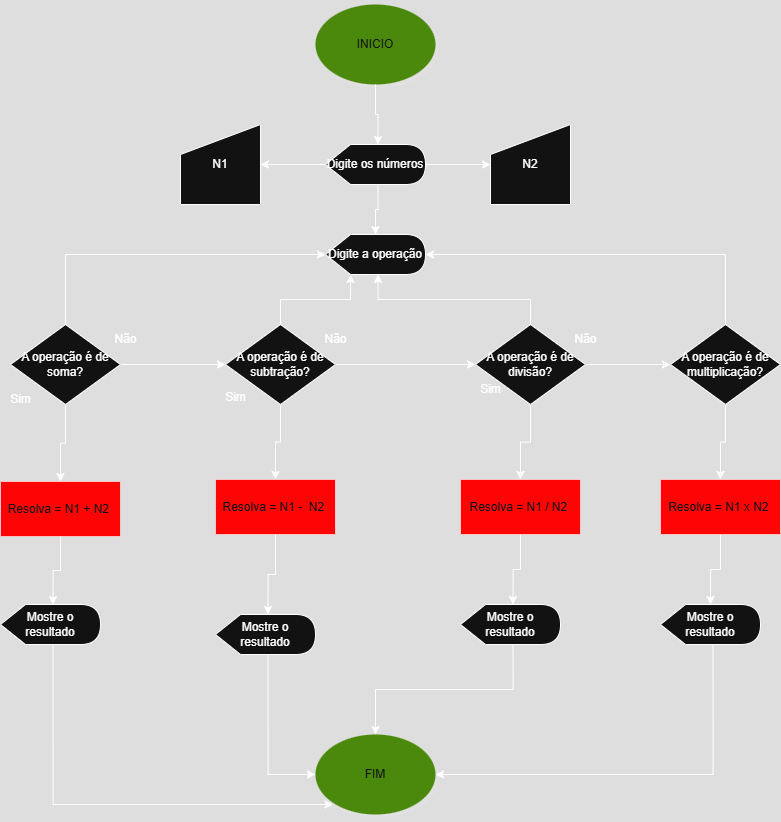

The diagram above was exported from draw.io. Its source (the exported page's mxGraphModel, read from the mxfile embedded in the PNG):
<mxGraphModel dx="2126" dy="1124" grid="1" gridSize="10" guides="1" tooltips="1" connect="1" arrows="1" fold="1" page="1" pageScale="1" pageWidth="827" pageHeight="1169" math="0" shadow="0">
  <root>
    <mxCell id="0" />
    <mxCell id="1" parent="0" />
    <mxCell id="wyY4NdPTmYU4JHoZ-iCm-1" value="INICIO" style="ellipse;whiteSpace=wrap;html=1;fillColor=#60a917;fontColor=#ffffff;strokeColor=none;shadow=1;" parent="1" vertex="1">
      <mxGeometry x="755" y="80" width="120" height="80" as="geometry" />
    </mxCell>
    <mxCell id="7tKsoz76c5kz-vpl142e-11" value="FIM" style="ellipse;whiteSpace=wrap;html=1;fillColor=#60a917;fontColor=#ffffff;strokeColor=none;shadow=1;" parent="1" vertex="1">
      <mxGeometry x="755" y="810" width="120" height="80" as="geometry" />
    </mxCell>
    <mxCell id="gSHj9C0Ta_lpwG45GQTf-5" style="edgeStyle=orthogonalEdgeStyle;rounded=0;orthogonalLoop=1;jettySize=auto;html=1;exitX=0;exitY=0.5;exitDx=0;exitDy=0;exitPerimeter=0;" edge="1" parent="1" source="gSHj9C0Ta_lpwG45GQTf-1" target="gSHj9C0Ta_lpwG45GQTf-4">
      <mxGeometry relative="1" as="geometry" />
    </mxCell>
    <mxCell id="gSHj9C0Ta_lpwG45GQTf-8" style="edgeStyle=orthogonalEdgeStyle;rounded=0;orthogonalLoop=1;jettySize=auto;html=1;exitX=1;exitY=0.5;exitDx=0;exitDy=0;exitPerimeter=0;entryX=0;entryY=0.5;entryDx=0;entryDy=0;" edge="1" parent="1" source="gSHj9C0Ta_lpwG45GQTf-1" target="gSHj9C0Ta_lpwG45GQTf-7">
      <mxGeometry relative="1" as="geometry" />
    </mxCell>
    <mxCell id="gSHj9C0Ta_lpwG45GQTf-10" style="edgeStyle=orthogonalEdgeStyle;rounded=0;orthogonalLoop=1;jettySize=auto;html=1;exitX=0;exitY=0;exitDx=52.5;exitDy=40;exitPerimeter=0;" edge="1" parent="1" source="gSHj9C0Ta_lpwG45GQTf-1" target="gSHj9C0Ta_lpwG45GQTf-9">
      <mxGeometry relative="1" as="geometry" />
    </mxCell>
    <mxCell id="gSHj9C0Ta_lpwG45GQTf-1" value="Digite os números" style="shape=display;whiteSpace=wrap;html=1;" vertex="1" parent="1">
      <mxGeometry x="765" y="220" width="100" height="40" as="geometry" />
    </mxCell>
    <mxCell id="gSHj9C0Ta_lpwG45GQTf-3" style="edgeStyle=orthogonalEdgeStyle;rounded=0;orthogonalLoop=1;jettySize=auto;html=1;exitX=0.5;exitY=1;exitDx=0;exitDy=0;entryX=0;entryY=0;entryDx=52.5;entryDy=0;entryPerimeter=0;" edge="1" parent="1" source="wyY4NdPTmYU4JHoZ-iCm-1" target="gSHj9C0Ta_lpwG45GQTf-1">
      <mxGeometry relative="1" as="geometry" />
    </mxCell>
    <mxCell id="gSHj9C0Ta_lpwG45GQTf-4" value="N1" style="shape=manualInput;whiteSpace=wrap;html=1;" vertex="1" parent="1">
      <mxGeometry x="620" y="200" width="80" height="80" as="geometry" />
    </mxCell>
    <mxCell id="gSHj9C0Ta_lpwG45GQTf-7" value="N2" style="shape=manualInput;whiteSpace=wrap;html=1;" vertex="1" parent="1">
      <mxGeometry x="930" y="200" width="80" height="80" as="geometry" />
    </mxCell>
    <mxCell id="gSHj9C0Ta_lpwG45GQTf-9" value="Digite a operação" style="shape=display;whiteSpace=wrap;html=1;" vertex="1" parent="1">
      <mxGeometry x="765" y="310" width="100" height="40" as="geometry" />
    </mxCell>
    <mxCell id="gSHj9C0Ta_lpwG45GQTf-17" style="edgeStyle=orthogonalEdgeStyle;rounded=0;orthogonalLoop=1;jettySize=auto;html=1;exitX=0.5;exitY=1;exitDx=0;exitDy=0;entryX=0.5;entryY=0;entryDx=0;entryDy=0;" edge="1" parent="1" source="gSHj9C0Ta_lpwG45GQTf-11" target="gSHj9C0Ta_lpwG45GQTf-16">
      <mxGeometry relative="1" as="geometry" />
    </mxCell>
    <mxCell id="gSHj9C0Ta_lpwG45GQTf-23" style="edgeStyle=orthogonalEdgeStyle;rounded=0;orthogonalLoop=1;jettySize=auto;html=1;exitX=1;exitY=0.5;exitDx=0;exitDy=0;" edge="1" parent="1" source="gSHj9C0Ta_lpwG45GQTf-11" target="gSHj9C0Ta_lpwG45GQTf-22">
      <mxGeometry relative="1" as="geometry" />
    </mxCell>
    <mxCell id="gSHj9C0Ta_lpwG45GQTf-11" value="A operação é de soma?" style="rhombus;whiteSpace=wrap;html=1;" vertex="1" parent="1">
      <mxGeometry x="450" y="400" width="110" height="80" as="geometry" />
    </mxCell>
    <mxCell id="gSHj9C0Ta_lpwG45GQTf-13" value="Não" style="text;html=1;align=center;verticalAlign=middle;resizable=0;points=[];autosize=1;strokeColor=none;fillColor=none;" vertex="1" parent="1">
      <mxGeometry x="540" y="400" width="50" height="30" as="geometry" />
    </mxCell>
    <mxCell id="gSHj9C0Ta_lpwG45GQTf-55" style="edgeStyle=orthogonalEdgeStyle;rounded=0;orthogonalLoop=1;jettySize=auto;html=1;exitX=0;exitY=0;exitDx=52.5;exitDy=40;exitPerimeter=0;entryX=0;entryY=1;entryDx=0;entryDy=0;" edge="1" parent="1" source="gSHj9C0Ta_lpwG45GQTf-15" target="7tKsoz76c5kz-vpl142e-11">
      <mxGeometry relative="1" as="geometry">
        <Array as="points">
          <mxPoint x="493" y="880" />
          <mxPoint x="773" y="880" />
        </Array>
      </mxGeometry>
    </mxCell>
    <mxCell id="gSHj9C0Ta_lpwG45GQTf-15" value="Mostre o resultado" style="shape=display;whiteSpace=wrap;html=1;" vertex="1" parent="1">
      <mxGeometry x="440" y="680" width="100" height="40" as="geometry" />
    </mxCell>
    <mxCell id="gSHj9C0Ta_lpwG45GQTf-16" value="Resolva = N1 + N2&amp;nbsp;" style="rounded=0;whiteSpace=wrap;html=1;fillColor=light-dark(#A20025,#FF0404);fontColor=#ffffff;strokeColor=#6F0000;" vertex="1" parent="1">
      <mxGeometry x="440" y="557" width="120" height="55" as="geometry" />
    </mxCell>
    <mxCell id="gSHj9C0Ta_lpwG45GQTf-18" style="edgeStyle=orthogonalEdgeStyle;rounded=0;orthogonalLoop=1;jettySize=auto;html=1;exitX=0.5;exitY=1;exitDx=0;exitDy=0;entryX=0;entryY=0;entryDx=52.5;entryDy=0;entryPerimeter=0;" edge="1" parent="1" source="gSHj9C0Ta_lpwG45GQTf-16" target="gSHj9C0Ta_lpwG45GQTf-15">
      <mxGeometry relative="1" as="geometry" />
    </mxCell>
    <mxCell id="gSHj9C0Ta_lpwG45GQTf-20" value="Sim" style="text;html=1;align=center;verticalAlign=middle;resizable=0;points=[];autosize=1;strokeColor=none;fillColor=none;" vertex="1" parent="1">
      <mxGeometry x="440" y="460" width="40" height="30" as="geometry" />
    </mxCell>
    <mxCell id="gSHj9C0Ta_lpwG45GQTf-26" style="edgeStyle=orthogonalEdgeStyle;rounded=0;orthogonalLoop=1;jettySize=auto;html=1;exitX=0.5;exitY=1;exitDx=0;exitDy=0;" edge="1" parent="1" source="gSHj9C0Ta_lpwG45GQTf-22" target="gSHj9C0Ta_lpwG45GQTf-25">
      <mxGeometry relative="1" as="geometry" />
    </mxCell>
    <mxCell id="gSHj9C0Ta_lpwG45GQTf-32" style="edgeStyle=orthogonalEdgeStyle;rounded=0;orthogonalLoop=1;jettySize=auto;html=1;exitX=1;exitY=0.5;exitDx=0;exitDy=0;entryX=0;entryY=0.5;entryDx=0;entryDy=0;" edge="1" parent="1" source="gSHj9C0Ta_lpwG45GQTf-22" target="gSHj9C0Ta_lpwG45GQTf-31">
      <mxGeometry relative="1" as="geometry" />
    </mxCell>
    <mxCell id="gSHj9C0Ta_lpwG45GQTf-22" value="A operação é de subtração?" style="rhombus;whiteSpace=wrap;html=1;" vertex="1" parent="1">
      <mxGeometry x="665" y="400" width="110" height="80" as="geometry" />
    </mxCell>
    <mxCell id="gSHj9C0Ta_lpwG45GQTf-24" value="Sim" style="text;html=1;align=center;verticalAlign=middle;resizable=0;points=[];autosize=1;strokeColor=none;fillColor=none;" vertex="1" parent="1">
      <mxGeometry x="655" y="458" width="40" height="30" as="geometry" />
    </mxCell>
    <mxCell id="gSHj9C0Ta_lpwG45GQTf-25" value="Resolva = N1 -&amp;nbsp; N2&amp;nbsp;" style="rounded=0;whiteSpace=wrap;html=1;fillColor=light-dark(#A20025,#FF0404);fontColor=#ffffff;strokeColor=#6F0000;" vertex="1" parent="1">
      <mxGeometry x="655" y="555" width="120" height="55" as="geometry" />
    </mxCell>
    <mxCell id="gSHj9C0Ta_lpwG45GQTf-52" style="edgeStyle=orthogonalEdgeStyle;rounded=0;orthogonalLoop=1;jettySize=auto;html=1;exitX=0;exitY=0;exitDx=52.5;exitDy=40;exitPerimeter=0;entryX=0;entryY=0.5;entryDx=0;entryDy=0;" edge="1" parent="1" source="gSHj9C0Ta_lpwG45GQTf-27" target="7tKsoz76c5kz-vpl142e-11">
      <mxGeometry relative="1" as="geometry" />
    </mxCell>
    <mxCell id="gSHj9C0Ta_lpwG45GQTf-27" value="Mostre o resultado" style="shape=display;whiteSpace=wrap;html=1;" vertex="1" parent="1">
      <mxGeometry x="655" y="690" width="100" height="40" as="geometry" />
    </mxCell>
    <mxCell id="gSHj9C0Ta_lpwG45GQTf-28" style="edgeStyle=orthogonalEdgeStyle;rounded=0;orthogonalLoop=1;jettySize=auto;html=1;exitX=0.5;exitY=1;exitDx=0;exitDy=0;entryX=0;entryY=0;entryDx=52.5;entryDy=0;entryPerimeter=0;" edge="1" parent="1" source="gSHj9C0Ta_lpwG45GQTf-25" target="gSHj9C0Ta_lpwG45GQTf-27">
      <mxGeometry relative="1" as="geometry" />
    </mxCell>
    <mxCell id="gSHj9C0Ta_lpwG45GQTf-30" value="Não" style="text;html=1;align=center;verticalAlign=middle;resizable=0;points=[];autosize=1;strokeColor=none;fillColor=none;" vertex="1" parent="1">
      <mxGeometry x="750" y="400" width="50" height="30" as="geometry" />
    </mxCell>
    <mxCell id="gSHj9C0Ta_lpwG45GQTf-39" style="edgeStyle=orthogonalEdgeStyle;rounded=0;orthogonalLoop=1;jettySize=auto;html=1;exitX=0.5;exitY=1;exitDx=0;exitDy=0;entryX=0.5;entryY=0;entryDx=0;entryDy=0;" edge="1" parent="1" source="gSHj9C0Ta_lpwG45GQTf-31" target="gSHj9C0Ta_lpwG45GQTf-35">
      <mxGeometry relative="1" as="geometry" />
    </mxCell>
    <mxCell id="gSHj9C0Ta_lpwG45GQTf-41" style="edgeStyle=orthogonalEdgeStyle;rounded=0;orthogonalLoop=1;jettySize=auto;html=1;exitX=1;exitY=0.5;exitDx=0;exitDy=0;" edge="1" parent="1" source="gSHj9C0Ta_lpwG45GQTf-31" target="gSHj9C0Ta_lpwG45GQTf-40">
      <mxGeometry relative="1" as="geometry" />
    </mxCell>
    <mxCell id="gSHj9C0Ta_lpwG45GQTf-31" value="A operação é de divisão?" style="rhombus;whiteSpace=wrap;html=1;" vertex="1" parent="1">
      <mxGeometry x="915" y="400" width="110" height="80" as="geometry" />
    </mxCell>
    <mxCell id="gSHj9C0Ta_lpwG45GQTf-33" value="Não" style="text;html=1;align=center;verticalAlign=middle;resizable=0;points=[];autosize=1;strokeColor=none;fillColor=none;" vertex="1" parent="1">
      <mxGeometry x="1000" y="400" width="50" height="30" as="geometry" />
    </mxCell>
    <mxCell id="gSHj9C0Ta_lpwG45GQTf-34" value="Sim" style="text;html=1;align=center;verticalAlign=middle;resizable=0;points=[];autosize=1;strokeColor=none;fillColor=none;" vertex="1" parent="1">
      <mxGeometry x="910" y="450" width="40" height="30" as="geometry" />
    </mxCell>
    <mxCell id="gSHj9C0Ta_lpwG45GQTf-35" value="Resolva = N1 / N2&amp;nbsp;" style="rounded=0;whiteSpace=wrap;html=1;fillColor=light-dark(#A20025,#FF0404);fontColor=#ffffff;strokeColor=#6F0000;" vertex="1" parent="1">
      <mxGeometry x="900" y="555" width="120" height="55" as="geometry" />
    </mxCell>
    <mxCell id="gSHj9C0Ta_lpwG45GQTf-53" style="edgeStyle=orthogonalEdgeStyle;rounded=0;orthogonalLoop=1;jettySize=auto;html=1;exitX=0;exitY=0;exitDx=52.5;exitDy=40;exitPerimeter=0;entryX=0.5;entryY=0;entryDx=0;entryDy=0;" edge="1" parent="1" source="gSHj9C0Ta_lpwG45GQTf-36" target="7tKsoz76c5kz-vpl142e-11">
      <mxGeometry relative="1" as="geometry" />
    </mxCell>
    <mxCell id="gSHj9C0Ta_lpwG45GQTf-36" value="Mostre o resultado" style="shape=display;whiteSpace=wrap;html=1;" vertex="1" parent="1">
      <mxGeometry x="900" y="680" width="100" height="40" as="geometry" />
    </mxCell>
    <mxCell id="gSHj9C0Ta_lpwG45GQTf-38" style="edgeStyle=orthogonalEdgeStyle;rounded=0;orthogonalLoop=1;jettySize=auto;html=1;exitX=0.5;exitY=1;exitDx=0;exitDy=0;entryX=0;entryY=0;entryDx=52.5;entryDy=0;entryPerimeter=0;" edge="1" parent="1" source="gSHj9C0Ta_lpwG45GQTf-35" target="gSHj9C0Ta_lpwG45GQTf-36">
      <mxGeometry relative="1" as="geometry" />
    </mxCell>
    <mxCell id="gSHj9C0Ta_lpwG45GQTf-46" style="edgeStyle=orthogonalEdgeStyle;rounded=0;orthogonalLoop=1;jettySize=auto;html=1;exitX=0.5;exitY=1;exitDx=0;exitDy=0;" edge="1" parent="1" source="gSHj9C0Ta_lpwG45GQTf-40" target="gSHj9C0Ta_lpwG45GQTf-42">
      <mxGeometry relative="1" as="geometry" />
    </mxCell>
    <mxCell id="gSHj9C0Ta_lpwG45GQTf-40" value="A operação é de multiplicação?" style="rhombus;whiteSpace=wrap;html=1;" vertex="1" parent="1">
      <mxGeometry x="1110" y="400" width="110" height="80" as="geometry" />
    </mxCell>
    <mxCell id="gSHj9C0Ta_lpwG45GQTf-45" style="edgeStyle=orthogonalEdgeStyle;rounded=0;orthogonalLoop=1;jettySize=auto;html=1;exitX=0.5;exitY=1;exitDx=0;exitDy=0;" edge="1" parent="1" source="gSHj9C0Ta_lpwG45GQTf-42" target="gSHj9C0Ta_lpwG45GQTf-43">
      <mxGeometry relative="1" as="geometry" />
    </mxCell>
    <mxCell id="gSHj9C0Ta_lpwG45GQTf-42" value="Resolva = N1 x N2&amp;nbsp;" style="rounded=0;whiteSpace=wrap;html=1;fillColor=light-dark(#A20025,#FF0404);fontColor=#ffffff;strokeColor=#6F0000;" vertex="1" parent="1">
      <mxGeometry x="1100" y="555" width="120" height="55" as="geometry" />
    </mxCell>
    <mxCell id="gSHj9C0Ta_lpwG45GQTf-54" style="edgeStyle=orthogonalEdgeStyle;rounded=0;orthogonalLoop=1;jettySize=auto;html=1;exitX=0;exitY=0;exitDx=52.5;exitDy=40;exitPerimeter=0;entryX=1;entryY=0.5;entryDx=0;entryDy=0;" edge="1" parent="1" source="gSHj9C0Ta_lpwG45GQTf-43" target="7tKsoz76c5kz-vpl142e-11">
      <mxGeometry relative="1" as="geometry" />
    </mxCell>
    <mxCell id="gSHj9C0Ta_lpwG45GQTf-43" value="Mostre o resultado" style="shape=display;whiteSpace=wrap;html=1;" vertex="1" parent="1">
      <mxGeometry x="1100" y="680" width="100" height="40" as="geometry" />
    </mxCell>
    <mxCell id="gSHj9C0Ta_lpwG45GQTf-47" style="edgeStyle=orthogonalEdgeStyle;rounded=0;orthogonalLoop=1;jettySize=auto;html=1;exitX=0.5;exitY=0;exitDx=0;exitDy=0;entryX=0;entryY=0;entryDx=52.5;entryDy=40;entryPerimeter=0;" edge="1" parent="1" source="gSHj9C0Ta_lpwG45GQTf-31" target="gSHj9C0Ta_lpwG45GQTf-9">
      <mxGeometry relative="1" as="geometry" />
    </mxCell>
    <mxCell id="gSHj9C0Ta_lpwG45GQTf-48" style="edgeStyle=orthogonalEdgeStyle;rounded=0;orthogonalLoop=1;jettySize=auto;html=1;exitX=0.5;exitY=0;exitDx=0;exitDy=0;entryX=1;entryY=0.5;entryDx=0;entryDy=0;entryPerimeter=0;" edge="1" parent="1" source="gSHj9C0Ta_lpwG45GQTf-40" target="gSHj9C0Ta_lpwG45GQTf-9">
      <mxGeometry relative="1" as="geometry" />
    </mxCell>
    <mxCell id="gSHj9C0Ta_lpwG45GQTf-49" style="edgeStyle=orthogonalEdgeStyle;rounded=0;orthogonalLoop=1;jettySize=auto;html=1;exitX=0.5;exitY=0;exitDx=0;exitDy=0;entryX=0;entryY=0;entryDx=25;entryDy=40;entryPerimeter=0;" edge="1" parent="1" source="gSHj9C0Ta_lpwG45GQTf-22" target="gSHj9C0Ta_lpwG45GQTf-9">
      <mxGeometry relative="1" as="geometry" />
    </mxCell>
    <mxCell id="gSHj9C0Ta_lpwG45GQTf-50" style="edgeStyle=orthogonalEdgeStyle;rounded=0;orthogonalLoop=1;jettySize=auto;html=1;exitX=0.5;exitY=0;exitDx=0;exitDy=0;entryX=0;entryY=0.5;entryDx=0;entryDy=0;entryPerimeter=0;" edge="1" parent="1" source="gSHj9C0Ta_lpwG45GQTf-11" target="gSHj9C0Ta_lpwG45GQTf-9">
      <mxGeometry relative="1" as="geometry" />
    </mxCell>
  </root>
</mxGraphModel>